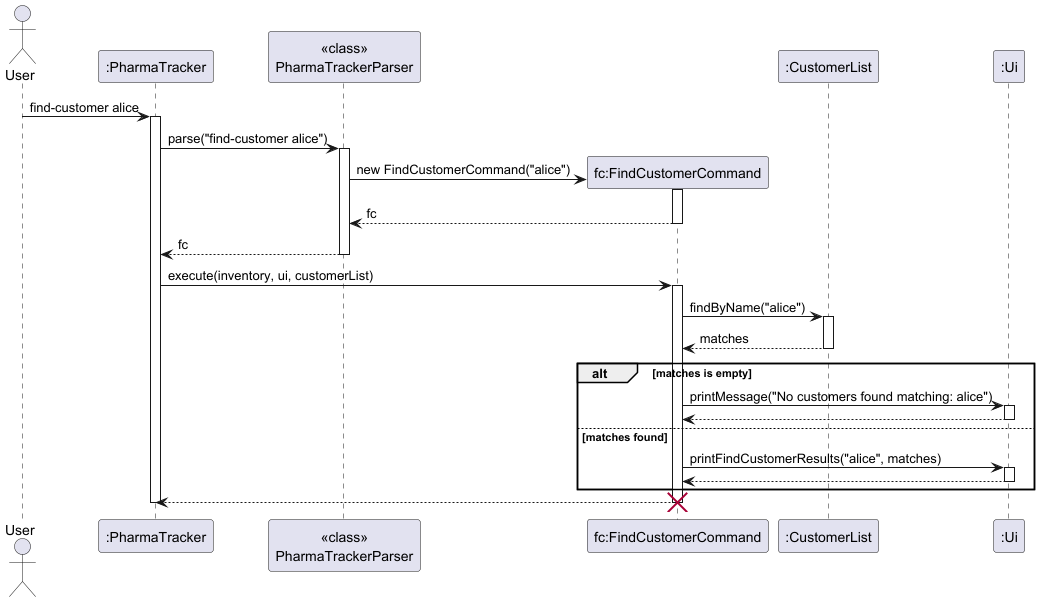

The diagram above was rendered by PlantUML. Its source (embedded in the PNG):
@startuml
skinparam ArrowFontStyle plain

actor User
participant ":PharmaTracker" as PharmaTracker
participant "<<class>>\nPharmaTrackerParser" as Parser
participant "fc:FindCustomerCommand" as FindCustomerCommand
participant ":CustomerList" as CustomerList
participant ":Ui" as Ui

User -> PharmaTracker : find-customer alice
activate PharmaTracker

PharmaTracker -> Parser : parse("find-customer alice")
activate Parser

create FindCustomerCommand
Parser -> FindCustomerCommand : new FindCustomerCommand("alice")
activate FindCustomerCommand
FindCustomerCommand --> Parser : fc
deactivate FindCustomerCommand

Parser --> PharmaTracker : fc
deactivate Parser

PharmaTracker -> FindCustomerCommand : execute(inventory, ui, customerList)
activate FindCustomerCommand

FindCustomerCommand -> CustomerList : findByName("alice")
activate CustomerList
CustomerList --> FindCustomerCommand : matches
deactivate CustomerList

alt matches is empty
    FindCustomerCommand -> Ui : printMessage("No customers found matching: alice")
    activate Ui
    Ui --> FindCustomerCommand
    deactivate Ui
else matches found
    FindCustomerCommand -> Ui : printFindCustomerResults("alice", matches)
    activate Ui
    Ui --> FindCustomerCommand
    deactivate Ui
end

FindCustomerCommand --> PharmaTracker
deactivate FindCustomerCommand

destroy FindCustomerCommand

deactivate PharmaTracker
@enduml